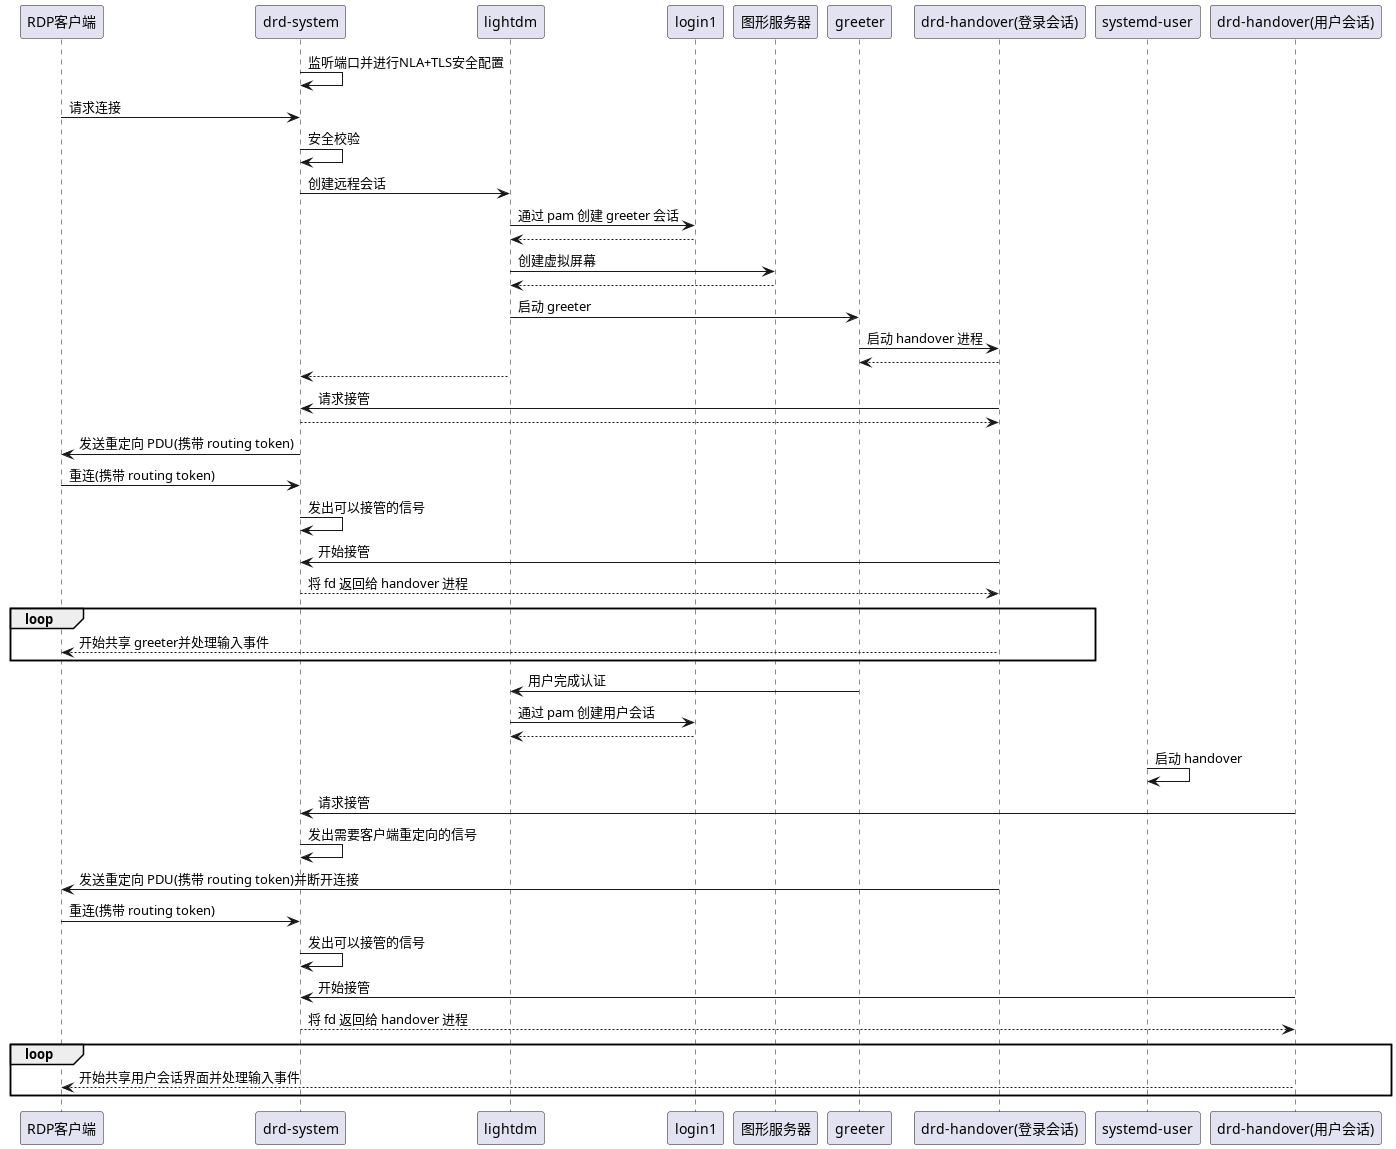

The diagram above was rendered by PlantUML. Its source (embedded in the PNG):
@startuml 远程 Greeter 登录
participant RDP客户端 as client
participant "drd-system" as system
participant lightdm
participant login1
participant 图形服务器 as xorg
participant greeter
participant "drd-handover(登录会话)" as handover_g
participant "systemd-user" as systemd
participant "drd-handover(用户会话)" as handover_s


system -> system:监听端口并进行NLA+TLS安全配置
client -> system:请求连接
system -> system:安全校验
system -> lightdm:创建远程会话
lightdm -> login1:通过 pam 创建 greeter 会话
lightdm <-- login1
lightdm -> xorg:创建虚拟屏幕
lightdm <-- xorg
lightdm -> greeter:启动 greeter
greeter -> handover_g:启动 handover 进程
greeter <-- handover_g
system <-- lightdm
handover_g -> system:请求接管
system --> handover_g
system -> client:发送重定向 PDU(携带 routing token)
client -> system:重连(携带 routing token)
system -> system:发出可以接管的信号
handover_g -> system:开始接管
system --> handover_g:将 fd 返回给 handover 进程
loop
handover_g --> client:开始共享 greeter并处理输入事件
end
greeter -> lightdm:用户完成认证
lightdm -> login1:通过 pam 创建用户会话
lightdm <-- login1
systemd -> systemd:启动 handover
handover_s -> system:请求接管
system -> system:发出需要客户端重定向的信号
handover_g -> client:发送重定向 PDU(携带 routing token)并断开连接
client -> system:重连(携带 routing token)
system -> system:发出可以接管的信号
handover_s -> system:开始接管
system --> handover_s:将 fd 返回给 handover 进程
loop
handover_s --> client:开始共享用户会话界面并处理输入事件
end
@enduml